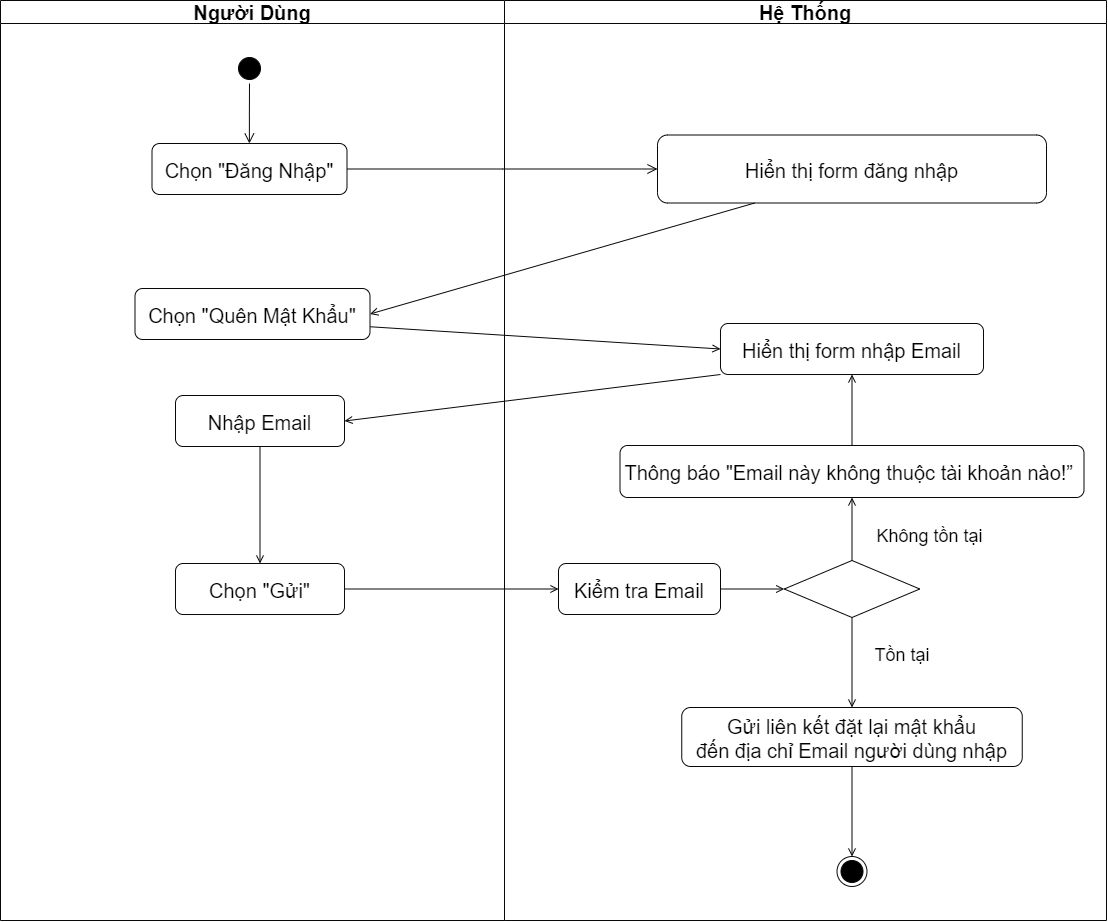

The diagram above was exported from draw.io. Its source (the exported page's mxGraphModel, read from the mxfile embedded in the PNG):
<mxGraphModel dx="2164" dy="1031" grid="0" gridSize="10" guides="1" tooltips="1" connect="1" arrows="1" fold="1" page="0" pageScale="1" pageWidth="1654" pageHeight="1169" math="0" shadow="0">
  <root>
    <mxCell id="0" />
    <mxCell id="1" parent="0" />
    <mxCell id="163cDcM18lryedIfPCHO-1" value="Người Dùng" style="swimlane;whiteSpace=wrap;strokeColor=#080808;fontSize=20;" vertex="1" parent="1">
      <mxGeometry x="-64" y="27" width="504" height="920" as="geometry" />
    </mxCell>
    <mxCell id="163cDcM18lryedIfPCHO-2" value="" style="ellipse;shape=startState;fillColor=#000000;strokeColor=#080808;fontSize=20;" vertex="1" parent="163cDcM18lryedIfPCHO-1">
      <mxGeometry x="234" y="53" width="30" height="30" as="geometry" />
    </mxCell>
    <mxCell id="163cDcM18lryedIfPCHO-3" value="" style="edgeStyle=elbowEdgeStyle;elbow=horizontal;verticalAlign=bottom;endArrow=open;endSize=8;strokeColor=#080808;endFill=1;rounded=0;fontSize=20;" edge="1" parent="163cDcM18lryedIfPCHO-1" source="163cDcM18lryedIfPCHO-2" target="163cDcM18lryedIfPCHO-4">
      <mxGeometry x="100" y="40" as="geometry">
        <mxPoint x="115" y="110" as="targetPoint" />
      </mxGeometry>
    </mxCell>
    <mxCell id="163cDcM18lryedIfPCHO-4" value="Chọn &quot;Đăng Nhập&quot;" style="strokeColor=#080808;rounded=1;fontSize=20;" vertex="1" parent="163cDcM18lryedIfPCHO-1">
      <mxGeometry x="151.5" y="143" width="195" height="51" as="geometry" />
    </mxCell>
    <mxCell id="163cDcM18lryedIfPCHO-12" value="Chọn &quot;Quên Mật Khẩu&quot;" style="strokeColor=#080808;rounded=1;fontSize=20;" vertex="1" parent="163cDcM18lryedIfPCHO-1">
      <mxGeometry x="134.5" y="288" width="235" height="51" as="geometry" />
    </mxCell>
    <mxCell id="dFjFLxiNpfGDocBnYWMW-3" value="Nhập Email" style="strokeColor=#080808;rounded=1;fontSize=20;" vertex="1" parent="163cDcM18lryedIfPCHO-1">
      <mxGeometry x="175" y="395" width="169" height="51" as="geometry" />
    </mxCell>
    <mxCell id="rwnZhOKmtFcni5vFW0Y3-12" value="Chọn &quot;Gửi&quot;" style="strokeColor=#080808;rounded=1;fontSize=20;" vertex="1" parent="163cDcM18lryedIfPCHO-1">
      <mxGeometry x="175" y="563" width="169" height="51" as="geometry" />
    </mxCell>
    <mxCell id="rwnZhOKmtFcni5vFW0Y3-13" value="" style="endArrow=open;strokeColor=#080808;endFill=1;rounded=0;fontSize=20;entryX=0.5;entryY=0;entryDx=0;entryDy=0;exitX=0.5;exitY=1;exitDx=0;exitDy=0;" edge="1" parent="163cDcM18lryedIfPCHO-1" source="dFjFLxiNpfGDocBnYWMW-3" target="rwnZhOKmtFcni5vFW0Y3-12">
      <mxGeometry relative="1" as="geometry">
        <mxPoint x="278" y="595" as="sourcePoint" />
        <mxPoint x="568" y="598" as="targetPoint" />
      </mxGeometry>
    </mxCell>
    <mxCell id="163cDcM18lryedIfPCHO-5" value="Hệ Thống" style="swimlane;whiteSpace=wrap;strokeColor=#080808;fontSize=20;" vertex="1" parent="1">
      <mxGeometry x="440" y="27" width="602" height="920" as="geometry" />
    </mxCell>
    <mxCell id="163cDcM18lryedIfPCHO-7" value="" style="ellipse;shape=endState;fillColor=#000000;strokeColor=#080808;fontSize=20;" vertex="1" parent="163cDcM18lryedIfPCHO-5">
      <mxGeometry x="332.5" y="856" width="30" height="30" as="geometry" />
    </mxCell>
    <mxCell id="163cDcM18lryedIfPCHO-8" value="" style="edgeStyle=none;strokeColor=#080808;endArrow=open;endFill=1;rounded=0;fontSize=20;exitX=0.5;exitY=1;exitDx=0;exitDy=0;entryX=0.5;entryY=0;entryDx=0;entryDy=0;" edge="1" parent="163cDcM18lryedIfPCHO-5" source="rwnZhOKmtFcni5vFW0Y3-3" target="rwnZhOKmtFcni5vFW0Y3-11">
      <mxGeometry width="100" height="100" relative="1" as="geometry">
        <mxPoint x="339" y="786" as="sourcePoint" />
        <mxPoint x="348" y="711" as="targetPoint" />
      </mxGeometry>
    </mxCell>
    <mxCell id="163cDcM18lryedIfPCHO-9" value="Hiển thị form nhập Email" style="strokeColor=#080808;rounded=1;fontSize=20;" vertex="1" parent="163cDcM18lryedIfPCHO-5">
      <mxGeometry x="216" y="323" width="263" height="51" as="geometry" />
    </mxCell>
    <mxCell id="163cDcM18lryedIfPCHO-10" value="Hiển thị form đăng nhập" style="strokeColor=#080808;rounded=1;fontSize=20;" vertex="1" parent="163cDcM18lryedIfPCHO-5">
      <mxGeometry x="153" y="134.5" width="389" height="68" as="geometry" />
    </mxCell>
    <mxCell id="dFjFLxiNpfGDocBnYWMW-5" value="Kiểm tra Email" style="strokeColor=#080808;rounded=1;fontSize=20;" vertex="1" parent="163cDcM18lryedIfPCHO-5">
      <mxGeometry x="54" y="563" width="162" height="51" as="geometry" />
    </mxCell>
    <mxCell id="rwnZhOKmtFcni5vFW0Y3-3" value="" style="rhombus;fillColor=#ffffff;strokeColor=#080808;fontSize=20;" vertex="1" parent="163cDcM18lryedIfPCHO-5">
      <mxGeometry x="279.75" y="560" width="135.5" height="57" as="geometry" />
    </mxCell>
    <mxCell id="rwnZhOKmtFcni5vFW0Y3-4" value="Thông báo &quot;Email này không thuộc tài khoản nào!” " style="strokeColor=#080808;rounded=1;fontSize=20;" vertex="1" parent="163cDcM18lryedIfPCHO-5">
      <mxGeometry x="115.5" y="445" width="464" height="52" as="geometry" />
    </mxCell>
    <mxCell id="rwnZhOKmtFcni5vFW0Y3-5" value="" style="endArrow=open;strokeColor=#080808;endFill=1;rounded=0;fontSize=20;entryX=0.5;entryY=1;entryDx=0;entryDy=0;exitX=0.5;exitY=0;exitDx=0;exitDy=0;" edge="1" parent="163cDcM18lryedIfPCHO-5" source="rwnZhOKmtFcni5vFW0Y3-4" target="163cDcM18lryedIfPCHO-9">
      <mxGeometry relative="1" as="geometry">
        <mxPoint x="226" y="384" as="sourcePoint" />
        <mxPoint x="-79" y="431" as="targetPoint" />
      </mxGeometry>
    </mxCell>
    <mxCell id="rwnZhOKmtFcni5vFW0Y3-6" value="" style="endArrow=open;strokeColor=#080808;endFill=1;rounded=0;fontSize=20;entryX=0.5;entryY=1;entryDx=0;entryDy=0;exitX=0.5;exitY=0;exitDx=0;exitDy=0;" edge="1" parent="163cDcM18lryedIfPCHO-5" source="rwnZhOKmtFcni5vFW0Y3-3" target="rwnZhOKmtFcni5vFW0Y3-4">
      <mxGeometry relative="1" as="geometry">
        <mxPoint x="357" y="455" as="sourcePoint" />
        <mxPoint x="358" y="384" as="targetPoint" />
      </mxGeometry>
    </mxCell>
    <mxCell id="rwnZhOKmtFcni5vFW0Y3-8" value="" style="endArrow=open;strokeColor=#080808;endFill=1;rounded=0;fontSize=20;entryX=0;entryY=0.5;entryDx=0;entryDy=0;exitX=1;exitY=0.5;exitDx=0;exitDy=0;" edge="1" parent="163cDcM18lryedIfPCHO-5" source="dFjFLxiNpfGDocBnYWMW-5" target="rwnZhOKmtFcni5vFW0Y3-3">
      <mxGeometry relative="1" as="geometry">
        <mxPoint x="-150" y="443" as="sourcePoint" />
        <mxPoint x="33" y="606" as="targetPoint" />
      </mxGeometry>
    </mxCell>
    <mxCell id="rwnZhOKmtFcni5vFW0Y3-9" value="Không tồn tại" style="text;html=1;strokeColor=none;fillColor=none;align=center;verticalAlign=middle;whiteSpace=wrap;rounded=0;fontSize=18;" vertex="1" parent="163cDcM18lryedIfPCHO-5">
      <mxGeometry x="362.5" y="521" width="125" height="30" as="geometry" />
    </mxCell>
    <mxCell id="rwnZhOKmtFcni5vFW0Y3-10" value="Tồn tại" style="text;html=1;strokeColor=none;fillColor=none;align=center;verticalAlign=middle;whiteSpace=wrap;rounded=0;fontSize=18;" vertex="1" parent="163cDcM18lryedIfPCHO-5">
      <mxGeometry x="368" y="640" width="60" height="30" as="geometry" />
    </mxCell>
    <mxCell id="rwnZhOKmtFcni5vFW0Y3-11" value="Gửi liên kết đặt lại mật khẩu &#10;đến địa chỉ Email người dùng nhập" style="strokeColor=#080808;rounded=1;fontSize=20;" vertex="1" parent="163cDcM18lryedIfPCHO-5">
      <mxGeometry x="177.25" y="707" width="340.5" height="59" as="geometry" />
    </mxCell>
    <mxCell id="rwnZhOKmtFcni5vFW0Y3-15" value="" style="edgeStyle=none;strokeColor=#080808;endArrow=open;endFill=1;rounded=0;fontSize=20;exitX=0.5;exitY=1;exitDx=0;exitDy=0;entryX=0.5;entryY=0;entryDx=0;entryDy=0;" edge="1" parent="163cDcM18lryedIfPCHO-5" source="rwnZhOKmtFcni5vFW0Y3-11" target="163cDcM18lryedIfPCHO-7">
      <mxGeometry width="100" height="100" relative="1" as="geometry">
        <mxPoint x="339" y="783" as="sourcePoint" />
        <mxPoint x="339" y="873" as="targetPoint" />
      </mxGeometry>
    </mxCell>
    <mxCell id="163cDcM18lryedIfPCHO-11" value="" style="edgeStyle=elbowEdgeStyle;elbow=horizontal;verticalAlign=bottom;endArrow=open;endSize=8;strokeColor=#080808;endFill=1;rounded=0;fontSize=20;entryX=0;entryY=0.5;entryDx=0;entryDy=0;exitX=1;exitY=0.5;exitDx=0;exitDy=0;" edge="1" parent="1" source="163cDcM18lryedIfPCHO-4" target="163cDcM18lryedIfPCHO-10">
      <mxGeometry x="110" y="50" as="geometry">
        <mxPoint x="196" y="207" as="targetPoint" />
        <mxPoint x="195" y="120" as="sourcePoint" />
      </mxGeometry>
    </mxCell>
    <mxCell id="QWCapjvR6pqsOKuHqe9H-1" value="" style="endArrow=open;strokeColor=#080808;endFill=1;rounded=0;fontSize=20;entryX=1;entryY=0.5;entryDx=0;entryDy=0;exitX=0.25;exitY=1;exitDx=0;exitDy=0;" edge="1" parent="1" source="163cDcM18lryedIfPCHO-10" target="163cDcM18lryedIfPCHO-12">
      <mxGeometry relative="1" as="geometry">
        <mxPoint x="106" y="377" as="sourcePoint" />
        <mxPoint x="476" y="417" as="targetPoint" />
      </mxGeometry>
    </mxCell>
    <mxCell id="dFjFLxiNpfGDocBnYWMW-1" value="" style="endArrow=open;strokeColor=#080808;endFill=1;rounded=0;fontSize=20;entryX=0;entryY=0.5;entryDx=0;entryDy=0;exitX=1;exitY=0.75;exitDx=0;exitDy=0;" edge="1" parent="1" source="163cDcM18lryedIfPCHO-12" target="163cDcM18lryedIfPCHO-9">
      <mxGeometry relative="1" as="geometry">
        <mxPoint x="106" y="377" as="sourcePoint" />
        <mxPoint x="460" y="377" as="targetPoint" />
      </mxGeometry>
    </mxCell>
    <mxCell id="dFjFLxiNpfGDocBnYWMW-4" value="" style="endArrow=open;strokeColor=#080808;endFill=1;rounded=0;fontSize=20;entryX=1;entryY=0.5;entryDx=0;entryDy=0;exitX=0;exitY=1;exitDx=0;exitDy=0;" edge="1" parent="1" source="163cDcM18lryedIfPCHO-9" target="dFjFLxiNpfGDocBnYWMW-3">
      <mxGeometry relative="1" as="geometry">
        <mxPoint x="629" y="240" as="sourcePoint" />
        <mxPoint x="315" y="350" as="targetPoint" />
      </mxGeometry>
    </mxCell>
    <mxCell id="rwnZhOKmtFcni5vFW0Y3-7" value="" style="endArrow=open;strokeColor=#080808;endFill=1;rounded=0;fontSize=20;entryX=0;entryY=0.5;entryDx=0;entryDy=0;exitX=1;exitY=0.5;exitDx=0;exitDy=0;" edge="1" parent="1" source="rwnZhOKmtFcni5vFW0Y3-12" target="dFjFLxiNpfGDocBnYWMW-5">
      <mxGeometry relative="1" as="geometry">
        <mxPoint x="204" y="612" as="sourcePoint" />
        <mxPoint x="290" y="458" as="targetPoint" />
      </mxGeometry>
    </mxCell>
  </root>
</mxGraphModel>